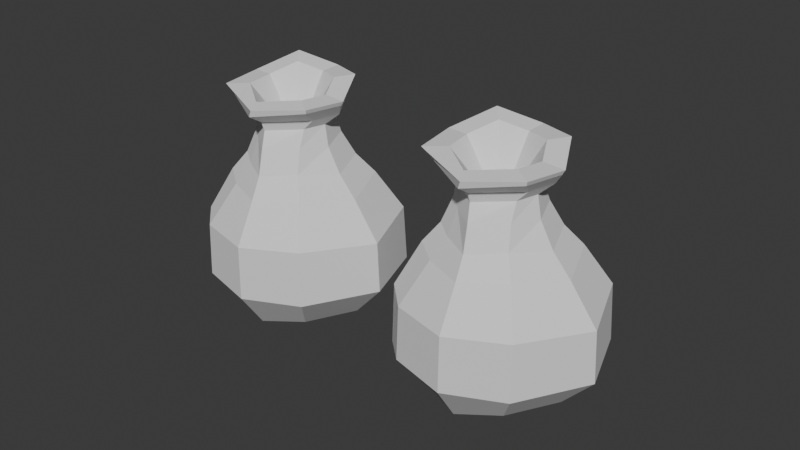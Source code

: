 # Source: modelos_cowboy_semana_4_-_luana.blend  (saved by Blender 4.5.90; exported with 4.5.12 LTS)
import bpy
from mathutils import Matrix  # noqa: F401  (used for matrix-valued properties, if any)

bpy.ops.wm.read_factory_settings(use_empty=True)
scene = bpy.context.scene
scene.name = 'Scene'

# ---- collections
col_collection = bpy.data.collections.new('Collection'); scene.collection.children.link(col_collection)

# ---- world
world_world = bpy.data.worlds.new('World'); scene.world = world_world
world_world.use_nodes = True; world_world.node_tree.nodes.clear()
_N = world_world.node_tree.nodes; _L = world_world.node_tree.links
n0 = _N.new('ShaderNodeOutputWorld'); n0.name = 'World Output'; n0.location = (200, 100)
n1 = _N.new('ShaderNodeBackground'); n1.name = 'Background'; n1.location = (-200, 100)
n1.inputs[0].default_value = (0.05088, 0.05088, 0.05088, 1.0)
_L.new(n1.outputs[0], n0.inputs[0])
n0.is_active_output = True
world_world.color = (0.05088, 0.05088, 0.05088)
world_world.sun_shadow_jitter_overblur = 0.0

# ---- meshes
me_saco_de_dinheiro = bpy.data.meshes.new('saco de dinheiro')
me_saco_de_dinheiro.from_pydata([(-0.01711, 0.0489, -0.03283), (0.2556, 1.888, 0.2424), (-0.2678, 1.92, 0.1995), (-0.05661, 1.921, 0.3242), (-0.2318, 1.958, -0.2144), (-0.03234, 1.978, -0.3106), (0.1815, 1.918, -0.2614), (-0.3134, 2.007, -0.01461), (0.3004, 1.918, -0.09448), (0.4746, 1.907, -0.137), (-0.4724, 2.044, -0.01375), (0.2911, 1.906, -0.3945), (-0.03874, 1.999, -0.4705), (-0.3465, 1.968, -0.3221), (0.2753, 1.681, -0.1008), (-0.2887, 1.706, -0.02633), (0.1704, 1.68, -0.248), (-0.06889, 1.71, -0.3), (-0.2197, 1.693, -0.2117), (-0.03963, 1.683, 0.2686), (-0.2333, 1.644, 0.1578), (-0.245, 1.537, 0.1888), (-0.02491, 1.562, 0.2964), (-0.2434, 1.525, -0.2492), (-0.02603, 1.547, -0.354), (0.2118, 1.515, -0.2713), (-0.3323, 1.578, -0.03145), (0.3258, 1.544, -0.06669), (-0.07618, 1.911, 0.5091), (0.09418, 1.54, 0.2662), (0.1291, 1.353, 0.3346), (0.3928, 1.365, -0.05189), (-0.4192, 1.401, -0.04814), (0.2803, 1.32, -0.3565), (-0.02547, 1.361, -0.4629), (-0.3049, 1.333, -0.3281), (-0.5681, 0.8834, 0.4667), (-0.4087, 1.187, 0.3154), (-0.004179, 0.9082, 0.6888), (-0.03228, 1.23, 0.4993), (-0.6091, 0.8749, -0.6337), (-0.4059, 1.167, -0.4336), (-0.03797, 0.8955, -0.8329), (-0.0342, 1.204, -0.6128), (0.539, 0.8696, -0.638), (0.3724, 1.15, -0.4714), (-0.7842, 0.9021, -0.06958), (-0.5579, 1.257, -0.06126), (0.7506, 0.8987, -0.07112), (0.522, 1.209, -0.06624), (-0.5866, 0.4596, 0.4841), (-0.005633, 0.435, 0.7029), (-0.6368, 0.4617, -0.6601), (-0.03891, 0.4414, -0.8592), (0.5551, 0.4646, -0.6541), (0.7533, 0.4456, -0.07337), (-0.8041, 0.4445, -0.06982), (-0.4486, 0.1542, 0.3486), (-0.04856, 0.1292, 0.4249), (-0.4587, 0.1618, -0.4804), (-0.03891, 0.08317, -0.5795), (0.3707, 0.1827, -0.4697), (-0.5497, 0.09351, -0.0613), (0.4628, 0.1318, -0.06652), (-0.02402, 1.381, 0.3734), (-0.3071, 1.348, 0.2351), (0.1714, 1.193, 0.4478), (0.2626, 0.8832, 0.6587), (0.2644, 0.4581, 0.6716), (0.1372, 0.1178, 0.4227), (-0.402, 1.911, 0.3166), (0.3747, 1.863, 0.2707), (0.2564, 1.728, 0.2142), (-0.3369, 1.765, 0.1656), (-0.09754, 1.765, 0.307), (-0.2195, 1.806, -0.2269), (-0.04346, 1.793, -0.2821), (0.1723, 1.761, -0.3568), (0.2358, 1.654, 0.1964), (0.3148, 1.533, 0.2129), (-0.292, 1.787, 0.07607), (0.4181, 0.1124, 0.275), (0.379, 1.346, 0.2383), (0.6269, 0.4395, 0.396), (0.6247, 0.8785, 0.3907), (0.4648, 1.188, 0.2877), (0.3071, 1.762, -0.1676), (0.05705, 1.593, 0.05648), (-0.09002, 1.602, 0.04442), (-0.03069, 1.602, 0.07948), (-0.07992, 1.613, -0.07189), (-0.02387, 1.618, -0.09892), (0.0362, 1.601, -0.08507), (-0.1029, 1.626, -0.01574), (0.06962, 1.602, -0.03818), (-0.323, 1.928, -0.3108), (0.3724, 1.814, 0.2839), (0.2784, 1.869, -0.3791), (-0.4418, 1.999, -0.02001), (-0.03272, 1.957, -0.4508), (-0.3753, 1.873, 0.2915), (-0.06803, 1.874, 0.4731), (0.4515, 1.87, -0.1362), (-0.02664, 1.612, -0.02637)], [], [(98, 100, 70, 10), (28, 71, 1, 3), (12, 13, 4, 5), (102, 97, 11, 9), (71, 9, 8, 1), (13, 10, 7, 4), (10, 70, 2, 7), (9, 11, 6, 8), (95, 98, 10, 13), (11, 12, 5, 6), (64, 30, 29), (34, 24, 25), (32, 65, 21, 26), (85, 49, 31, 82), (65, 64, 22, 21), (47, 37, 65, 32), (35, 32, 26, 23), (41, 47, 32, 35), (43, 41, 35, 34), (37, 39, 64, 65), (45, 43, 34, 33), (49, 45, 33, 31), (39, 66, 30, 64), (97, 99, 12, 11), (101, 96, 71, 28), (96, 102, 9, 71), (24, 23, 18, 17), (25, 24, 17, 16), (34, 35, 23, 24), (20, 19, 74, 73), (59, 60, 0), (0, 60, 61), (57, 62, 0), (27, 25, 16), (66, 39, 38, 67), (67, 38, 51, 68), (68, 51, 58, 69), (100, 101, 28, 70), (26, 21, 20, 15), (23, 26, 15, 18), (21, 22, 19, 20), (31, 33, 25), (36, 37, 47, 46), (36, 38, 39, 37), (40, 41, 43, 42), (40, 46, 47, 41), (42, 43, 45, 44), (44, 45, 49, 48), (50, 36, 46, 56), (50, 51, 38, 36), (40, 52, 56, 46), (40, 42, 53, 52), (53, 42, 44, 54), (54, 44, 48, 55), (57, 50, 56, 62), (57, 58, 51, 50), (59, 52, 53, 60), (59, 62, 56, 52), (60, 53, 54, 61), (61, 54, 55, 63), (16, 17, 76, 77), (79, 82, 31), (18, 15, 80, 75), (17, 18, 75, 76), (15, 20, 73, 80), (78, 14, 86, 72), (14, 16, 77, 86), (0, 63, 81), (58, 0, 69), (83, 68, 69, 81), (84, 67, 68, 83), (85, 66, 67, 84), (49, 85, 84, 48), (48, 84, 83, 55), (55, 83, 81, 63), (29, 30, 82), (14, 78, 79), (66, 85, 82, 30), (29, 79, 78), (99, 95, 13, 12), (19, 78, 72, 74), (29, 78, 19), (22, 29, 19), (79, 29, 82), (22, 64, 29), (27, 14, 79), (27, 79, 31), (27, 31, 25), (14, 27, 16), (33, 34, 25), (69, 0, 81), (63, 0, 61), (62, 59, 0), (58, 57, 0), (70, 28, 3, 2), (7, 2, 88, 93), (2, 3, 89, 88), (1, 8, 94, 87), (8, 6, 92, 94), (5, 4, 90, 91), (3, 1, 87, 89), (4, 7, 93, 90), (6, 5, 91, 92), (76, 75, 95, 99), (73, 74, 101, 100), (72, 86, 102, 96), (74, 72, 96, 101), (77, 76, 99, 97), (75, 80, 98, 95), (86, 77, 97, 102), (80, 73, 100, 98), (103, 94, 92, 91), (93, 103, 91, 90), (89, 87, 94, 103), (88, 89, 103, 93)])
_uv = me_saco_de_dinheiro.uv_layers.new(name='map1')
_uv.uv.foreach_set('vector', [0.2191, 0.5021, 0.2296, 0.5848, 0.2296, 0.5848, 0.2191, 0.5021, 0.2192, 0.6665, 0.1941, 0.442, 0.1941, 0.442, 0.2192, 0.6665, 0.2134, 0.3391, 0.2236, 0.4206, 0.2236, 0.4206, 0.2134, 0.3391, 0.1781, 0.1746, 0.2093, 0.2524, 0.2093, 0.2524, 0.1781, 0.1746, 0.1941, 0.442, 0.1781, 0.1746, 0.1781, 0.1746, 0.1941, 0.442, 0.2236, 0.4206, 0.2191, 0.5021, 0.2191, 0.5021, 0.2236, 0.4206, 0.2191, 0.5021, 0.2296, 0.5848, 0.2296, 0.5848, 0.2191, 0.5021, 0.1781, 0.1746, 0.2093, 0.2524, 0.2093, 0.2524, 0.1781, 0.1746, 0.2236, 0.4206, 0.2191, 0.5021, 0.2191, 0.5021, 0.2236, 0.4206, 0.2093, 0.2524, 0.2134, 0.3391, 0.2134, 0.3391, 0.2093, 0.2524, 0.2192, 0.6665, 0.2101, 0.7095, 0.2101, 0.7095, 0.2134, 0.3391, 0.2134, 0.3391, 0.2093, 0.2524, 0.2191, 0.5021, 0.2296, 0.5848, 0.2296, 0.5848, 0.2191, 0.5021, 0.1941, 0.442, 0.1781, 0.1746, 0.1781, 0.1746, 0.1941, 0.442, 0.2296, 0.5848, 0.2192, 0.6665, 0.2192, 0.6665, 0.2296, 0.5848, 0.2191, 0.5021, 0.2296, 0.5848, 0.2296, 0.5848, 0.2191, 0.5021, 0.2236, 0.4206, 0.2191, 0.5021, 0.2191, 0.5021, 0.2236, 0.4206, 0.2236, 0.4206, 0.2191, 0.5021, 0.2191, 0.5021, 0.2236, 0.4206, 0.2134, 0.3391, 0.2236, 0.4206, 0.2236, 0.4206, 0.2134, 0.3391, 0.2296, 0.5848, 0.2192, 0.6665, 0.2192, 0.6665, 0.2296, 0.5848, 0.2093, 0.2524, 0.2134, 0.3391, 0.2134, 0.3391, 0.2093, 0.2524, 0.1781, 0.1746, 0.2093, 0.2524, 0.2093, 0.2524, 0.1781, 0.1746, 0.2192, 0.6665, 0.2101, 0.7095, 0.2101, 0.7095, 0.2192, 0.6665, 0.2093, 0.2524, 0.2134, 0.3391, 0.2134, 0.3391, 0.2093, 0.2524, 0.2192, 0.6665, 0.1941, 0.442, 0.1941, 0.442, 0.2192, 0.6665, 0.1941, 0.442, 0.1781, 0.1746, 0.1781, 0.1746, 0.1941, 0.442, 0.2134, 0.3391, 0.2236, 0.4206, 0.2236, 0.4206, 0.2134, 0.3391, 0.2093, 0.2524, 0.2134, 0.3391, 0.2134, 0.3391, 0.2093, 0.2524, 0.2134, 0.3391, 0.2236, 0.4206, 0.2236, 0.4206, 0.2134, 0.3391, 0.2296, 0.5848, 0.2192, 0.6665, 0.2192, 0.6665, 0.2296, 0.5848, 0.5723, 0.9999, 0.4858, 1.0, 0.5102, 0.8916, 0.5102, 0.8916, 0.4858, 1.0, 0.4107, 0.9571, 0.6151, 0.8383, 0.6152, 0.9248, 0.5102, 0.8916, 0.1781, 0.1746, 0.2093, 0.2524, 0.2093, 0.2524, 0.2101, 0.7095, 0.2192, 0.6665, 0.2958, 0.6968, 0.289, 0.7487, 0.289, 0.7487, 0.2958, 0.6968, 0.3909, 0.7119, 0.3836, 0.7639, 0.3836, 0.7639, 0.3909, 0.7119, 0.4852, 0.7092, 0.4869, 0.7491, 0.2296, 0.5848, 0.2192, 0.6665, 0.2192, 0.6665, 0.2296, 0.5848, 0.2191, 0.5021, 0.2296, 0.5848, 0.2296, 0.5848, 0.2191, 0.5021, 0.2236, 0.4206, 0.2191, 0.5021, 0.2191, 0.5021, 0.2236, 0.4206, 0.2296, 0.5848, 0.2192, 0.6665, 0.2192, 0.6665, 0.2296, 0.5848, 0.1781, 0.1746, 0.2093, 0.2524, 0.2093, 0.2524, 0.3117, 0.5983, 0.2296, 0.5848, 0.2191, 0.5021, 0.3056, 0.5037, 0.3117, 0.5983, 0.2958, 0.6968, 0.2192, 0.6665, 0.2296, 0.5848, 0.3074, 0.4126, 0.2236, 0.4206, 0.2134, 0.3391, 0.29, 0.3229, 0.3074, 0.4126, 0.3056, 0.5037, 0.2191, 0.5021, 0.2236, 0.4206, 0.29, 0.3229, 0.2134, 0.3391, 0.2093, 0.2524, 0.2793, 0.2279, 0.2793, 0.2279, 0.2093, 0.2524, 0.1781, 0.1746, 0.2468, 0.1331, 0.3959, 0.6047, 0.3117, 0.5983, 0.3056, 0.5037, 0.4026, 0.5029, 0.3959, 0.6047, 0.3909, 0.7119, 0.2958, 0.6968, 0.3117, 0.5983, 0.3074, 0.4126, 0.3927, 0.4045, 0.4026, 0.5029, 0.3056, 0.5037, 0.3074, 0.4126, 0.29, 0.3229, 0.3841, 0.3059, 0.3927, 0.4045, 0.3841, 0.3059, 0.29, 0.3229, 0.2793, 0.2279, 0.3596, 0.2072, 0.3596, 0.2072, 0.2793, 0.2279, 0.2468, 0.1331, 0.3368, 0.1028, 0.4835, 0.6059, 0.3959, 0.6047, 0.4026, 0.5029, 0.4941, 0.5003, 0.4835, 0.6059, 0.4852, 0.7092, 0.3909, 0.7119, 0.3959, 0.6047, 0.4811, 0.3961, 0.3927, 0.4045, 0.3841, 0.3059, 0.4747, 0.2914, 0.4811, 0.3961, 0.4941, 0.5003, 0.4026, 0.5029, 0.3927, 0.4045, 0.4747, 0.2914, 0.3841, 0.3059, 0.3596, 0.2072, 0.4457, 0.1899, 0.4457, 0.1899, 0.3596, 0.2072, 0.3368, 0.1028, 0.429, 0.08733, 0.2093, 0.2524, 0.2134, 0.3391, 0.2134, 0.3391, 0.2093, 0.2524, 0.1941, 0.442, 0.1941, 0.442, 0.1781, 0.1746, 0.2236, 0.4206, 0.2191, 0.5021, 0.2191, 0.5021, 0.2236, 0.4206, 0.2134, 0.3391, 0.2236, 0.4206, 0.2236, 0.4206, 0.2134, 0.3391, 0.2191, 0.5021, 0.2296, 0.5848, 0.2296, 0.5848, 0.2191, 0.5021, 0.1941, 0.442, 0.1781, 0.1746, 0.1781, 0.1746, 0.1941, 0.442, 0.1781, 0.1746, 0.2093, 0.2524, 0.2093, 0.2524, 0.1781, 0.1746, 0.5102, 0.8916, 0.4106, 0.8706, 0.2053, 0.4353, 0.4852, 0.7092, 0.5102, 0.8916, 0.4869, 0.7491, 0.3602, 0.4333, 0.3836, 0.7639, 0.4869, 0.7491, 0.4487, 0.8098, 0.2679, 0.4409, 0.289, 0.7487, 0.3836, 0.7639, 0.3602, 0.4333, 0.1941, 0.442, 0.2101, 0.7095, 0.289, 0.7487, 0.2679, 0.4409, 0.1781, 0.1746, 0.1941, 0.442, 0.2679, 0.4409, 0.2468, 0.1331, 0.2468, 0.1331, 0.2679, 0.4409, 0.3602, 0.4333, 0.3368, 0.1028, 0.3368, 0.1028, 0.3602, 0.4333, 0.4487, 0.8098, 0.4106, 0.8706, 0.2101, 0.7095, 0.2101, 0.7095, 0.1941, 0.442, 0.1781, 0.1746, 0.1941, 0.442, 0.1941, 0.442, 0.2101, 0.7095, 0.1941, 0.442, 0.1941, 0.442, 0.2101, 0.7095, 0.2101, 0.7095, 0.1941, 0.442, 0.1941, 0.442, 0.2134, 0.3391, 0.2236, 0.4206, 0.2236, 0.4206, 0.2134, 0.3391, 0.2192, 0.6665, 0.1941, 0.442, 0.1941, 0.442, 0.2192, 0.6665, 0.2101, 0.7095, 0.1941, 0.442, 0.2192, 0.6665, 0.2192, 0.6665, 0.2101, 0.7095, 0.2192, 0.6665, 0.1941, 0.442, 0.2101, 0.7095, 0.1941, 0.442, 0.2192, 0.6665, 0.2192, 0.6665, 0.2101, 0.7095, 0.1781, 0.1746, 0.1781, 0.1746, 0.1941, 0.442, 0.1781, 0.1746, 0.1941, 0.442, 0.1781, 0.1746, 0.1781, 0.1746, 0.1781, 0.1746, 0.2093, 0.2524, 0.1781, 0.1746, 0.1781, 0.1746, 0.2093, 0.2524, 0.2093, 0.2524, 0.2134, 0.3391, 0.2093, 0.2524, 0.0, 0.0, 0.5102, 0.8916, 0.2053, 0.4353, 0.4106, 0.8706, 0.5102, 0.8916, 0.4107, 0.9571, 0.6152, 0.9248, 0.5723, 0.9999, 0.5102, 0.8916, 0.54, 0.7953, 0.6151, 0.8383, 0.5102, 0.8916, 0.2296, 0.5848, 0.2192, 0.6665, 0.2192, 0.6665, 0.2296, 0.5848, 0.2191, 0.5021, 0.2296, 0.5848, 0.2296, 0.5848, 0.2191, 0.5021, 0.2296, 0.5848, 0.2192, 0.6665, 0.2192, 0.6665, 0.2296, 0.5848, 0.1941, 0.442, 0.1781, 0.1746, 0.1781, 0.1746, 0.1941, 0.442, 0.1781, 0.1746, 0.2093, 0.2524, 0.2093, 0.2524, 0.1781, 0.1746, 0.2134, 0.3391, 0.2236, 0.4206, 0.2236, 0.4206, 0.2134, 0.3391, 0.2192, 0.6665, 0.1941, 0.442, 0.1941, 0.442, 0.2192, 0.6665, 0.2236, 0.4206, 0.2191, 0.5021, 0.2191, 0.5021, 0.2236, 0.4206, 0.2093, 0.2524, 0.2134, 0.3391, 0.2134, 0.3391, 0.2093, 0.2524, 0.2134, 0.3391, 0.2236, 0.4206, 0.2236, 0.4206, 0.2134, 0.3391, 0.2296, 0.5848, 0.2192, 0.6665, 0.2192, 0.6665, 0.2296, 0.5848, 0.1941, 0.442, 0.1781, 0.1746, 0.1781, 0.1746, 0.1941, 0.442, 0.2192, 0.6665, 0.1941, 0.442, 0.1941, 0.442, 0.2192, 0.6665, 0.2093, 0.2524, 0.2134, 0.3391, 0.2134, 0.3391, 0.2093, 0.2524, 0.2236, 0.4206, 0.2191, 0.5021, 0.2191, 0.5021, 0.2236, 0.4206, 0.1781, 0.1746, 0.2093, 0.2524, 0.2093, 0.2524, 0.1781, 0.1746, 0.2191, 0.5021, 0.2296, 0.5848, 0.2296, 0.5848, 0.2191, 0.5021, 0.2158, 0.4722, 0.1781, 0.1746, 0.2093, 0.2524, 0.2134, 0.3391, 0.2191, 0.5021, 0.2158, 0.4722, 0.2134, 0.3391, 0.2236, 0.4206, 0.2192, 0.6665, 0.1941, 0.442, 0.1781, 0.1746, 0.2158, 0.4722, 0.2296, 0.5848, 0.2192, 0.6665, 0.2158, 0.4722, 0.2191, 0.5021])
me_saco_de_dinheiro.materials.append(None)
me_saco_de_dinheiro.update()
me_saco_de_dinheiro.normals_split_custom_set([tuple(v) for v in zip(*[iter([-0.8271, -0.56, -0.04901, -0.8271, -0.56, -0.04901, -0.8271, -0.56, -0.04901, -0.8271, -0.56, -0.04901, 0.1427, 0.9853, 0.09413, 0.1427, 0.9853, 0.09413, 0.1427, 0.9853, 0.09413, 0.1427, 0.9853, 0.09413, -0.03468, 0.9903, 0.1343, -0.03468, 0.9903, 0.1343, -0.03468, 0.9903, 0.1343, -0.03468, 0.9903, 0.1343, 0.7229, -0.4626, -0.5132, 0.7229, -0.4626, -0.5132, 0.7229, -0.4626, -0.5132, 0.7229, -0.4626, -0.5132, 0.1268, 0.9843, 0.1227, 0.1268, 0.9843, 0.1227, 0.1268, 0.9843, 0.1227, 0.1268, 0.9843, 0.1227, 0.2236, 0.9641, -0.1435, 0.2236, 0.9641, -0.1435, 0.2236, 0.9641, -0.1435, 0.2236, 0.9641, -0.1435, 0.216, 0.9208, 0.3247, 0.216, 0.9208, 0.3247, 0.216, 0.9208, 0.3247, 0.216, 0.9208, 0.3247, 0.05244, 0.9977, -0.04177, 0.05244, 0.9977, -0.04177, 0.05244, 0.9977, -0.04177, 0.05244, 0.9977, -0.04177, -0.8205, -0.5336, -0.2051, -0.8205, -0.5336, -0.2051, -0.8205, -0.5336, -0.2051, -0.8205, -0.5336, -0.2051, 0.2443, 0.9623, 0.1193, 0.2443, 0.9623, 0.1193, 0.2443, 0.9623, 0.1193, 0.2443, 0.9623, 0.1193, 0.2918, 0.3747, 0.88, 0.2918, 0.3747, 0.88, 0.2918, 0.3747, 0.88, 0.3449, 0.4751, -0.8095, 0.3449, 0.4751, -0.8095, 0.3449, 0.4751, -0.8095, -0.8365, 0.3731, 0.4012, -0.8365, 0.3731, 0.4012, -0.8365, 0.3731, 0.4012, -0.8365, 0.3731, 0.4012, 0.8121, 0.5701, 0.1241, 0.8121, 0.5701, 0.1241, 0.8121, 0.5701, 0.1241, 0.8121, 0.5701, 0.1241, -0.4437, 0.3481, 0.8258, -0.4437, 0.3481, 0.8258, -0.4437, 0.3481, 0.8258, -0.4437, 0.3481, 0.8258, -0.6817, 0.6213, 0.3864, -0.6817, 0.6213, 0.3864, -0.6817, 0.6213, 0.3864, -0.6817, 0.6213, 0.3864, -0.794, 0.4306, -0.4291, -0.794, 0.4306, -0.4291, -0.794, 0.4306, -0.4291, -0.794, 0.4306, -0.4291, -0.6351, 0.6498, -0.4176, -0.6351, 0.6498, -0.4176, -0.6351, 0.6498, -0.4176, -0.6351, 0.6498, -0.4176, -0.3824, 0.6488, -0.6579, -0.3824, 0.6488, -0.6579, -0.3824, 0.6488, -0.6579, -0.3824, 0.6488, -0.6579, -0.4064, 0.599, 0.6899, -0.4064, 0.599, 0.6899, -0.4064, 0.599, 0.6899, -0.4064, 0.599, 0.6899, 0.3267, 0.6428, -0.6929, 0.3267, 0.6428, -0.6929, 0.3267, 0.6428, -0.6929, 0.3267, 0.6428, -0.6929, 0.7049, 0.6166, -0.3506, 0.7049, 0.6166, -0.3506, 0.7049, 0.6166, -0.3506, 0.7049, 0.6166, -0.3506, 0.2984, 0.6025, 0.7402, 0.2984, 0.6025, 0.7402, 0.2984, 0.6025, 0.7402, 0.2984, 0.6025, 0.7402, 0.09336, -0.4099, -0.9073, 0.09336, -0.4099, -0.9073, 0.09336, -0.4099, -0.9073, 0.09336, -0.4099, -0.9073, 0.4025, -0.2083, 0.8914, 0.4025, -0.2083, 0.8914, 0.4025, -0.2083, 0.8914, 0.4025, -0.2083, 0.8914, 0.9514, -0.2535, 0.1749, 0.9514, -0.2535, 0.1749, 0.9514, -0.2535, 0.1749, 0.9514, -0.2535, 0.1749, -0.4714, 0.2092, -0.8567, -0.4714, 0.2092, -0.8567, -0.4714, 0.2092, -0.8567, -0.4714, 0.2092, -0.8567, 0.2947, 0.2903, -0.9104, 0.2947, 0.2903, -0.9104, 0.2947, 0.2903, -0.9104, 0.2947, 0.2903, -0.9104, -0.4232, 0.4569, -0.7824, -0.4232, 0.4569, -0.7824, -0.4232, 0.4569, -0.7824, -0.4232, 0.4569, -0.7824, -0.4033, -0.495, 0.7696, -0.4033, -0.495, 0.7696, -0.4033, -0.495, 0.7696, -0.4033, -0.495, 0.7696, -0.1959, -0.9792, -0.05357, -0.1959, -0.9792, -0.05357, -0.1959, -0.9792, -0.05357, 0.2535, -0.9648, -0.07058, 0.2535, -0.9648, -0.07058, 0.2535, -0.9648, -0.07058, -0.09119, -0.9816, 0.1677, -0.09119, -0.9816, 0.1677, -0.09119, -0.9816, 0.1677, 0.8223, 0.2768, -0.4971, 0.8223, 0.2768, -0.4971, 0.8223, 0.2768, -0.4971, 0.2133, 0.5515, 0.8065, 0.2133, 0.5515, 0.8065, 0.2133, 0.5515, 0.8065, 0.2133, 0.5515, 0.8065, 0.1137, 0.02989, 0.9931, 0.1137, 0.02989, 0.9931, 0.1137, 0.02989, 0.9931, 0.1137, 0.02989, 0.9931, 0.07261, -0.6417, 0.7635, 0.07261, -0.6417, 0.7635, 0.07261, -0.6417, 0.7635, 0.07261, -0.6417, 0.7635, -0.3695, -0.6864, 0.6263, -0.3695, -0.6864, 0.6263, -0.3695, -0.6864, 0.6263, -0.3695, -0.6864, 0.6263, -0.8904, 0.2528, 0.3786, -0.8904, 0.2528, 0.3786, -0.8904, 0.2528, 0.3786, -0.8904, 0.2528, 0.3786, -0.8849, 0.2575, -0.3882, -0.8849, 0.2575, -0.3882, -0.8849, 0.2575, -0.3882, -0.8849, 0.2575, -0.3882, -0.4819, 0.214, 0.8497, -0.4819, 0.214, 0.8497, -0.4819, 0.214, 0.8497, -0.4819, 0.214, 0.8497, 0.8159, 0.447, -0.3668, 0.8159, 0.447, -0.3668, 0.8159, 0.447, -0.3668, -0.7691, 0.5285, 0.3594, -0.7691, 0.5285, 0.3594, -0.7691, 0.5285, 0.3594, -0.7691, 0.5285, 0.3594, -0.3731, 0.5031, 0.7795, -0.3731, 0.5031, 0.7795, -0.3731, 0.5031, 0.7795, -0.3731, 0.5031, 0.7795, -0.326, 0.6151, -0.7179, -0.326, 0.6151, -0.7179, -0.326, 0.6151, -0.7179, -0.326, 0.6151, -0.7179, -0.7335, 0.5936, -0.331, -0.7335, 0.5936, -0.331, -0.7335, 0.5936, -0.331, -0.7335, 0.5936, -0.331, 0.3055, 0.5804, -0.7548, 0.3055, 0.5804, -0.7548, 0.3055, 0.5804, -0.7548, 0.3055, 0.5804, -0.7548, 0.7383, 0.5894, -0.3281, 0.7383, 0.5894, -0.3281, 0.7383, 0.5894, -0.3281, 0.7383, 0.5894, -0.3281, -0.9281, 0.04765, 0.3692, -0.9281, 0.04765, 0.3692, -0.9281, 0.04765, 0.3692, -0.9281, 0.04765, 0.3692, -0.359, 0.04077, 0.9324, -0.359, 0.04077, 0.9324, -0.359, 0.04077, 0.9324, -0.359, 0.04077, 0.9324, -0.9568, 0.06098, -0.2843, -0.9568, 0.06098, -0.2843, -0.9568, 0.06098, -0.2843, -0.9568, 0.06098, -0.2843, -0.3218, 0.06796, -0.9444, -0.3218, 0.06796, -0.9444, -0.3218, 0.06796, -0.9444, -0.3218, 0.06796, -0.9444, 0.323, 0.05231, -0.945, 0.323, 0.05231, -0.945, 0.323, 0.05231, -0.945, 0.323, 0.05231, -0.945, 0.9413, 0.02779, -0.3365, 0.9413, 0.02779, -0.3365, 0.9413, 0.02779, -0.3365, 0.9413, 0.02779, -0.3365, -0.7909, -0.5315, 0.3032, -0.7909, -0.5315, 0.3032, -0.7909, -0.5315, 0.3032, -0.7909, -0.5315, 0.3032, -0.2632, -0.5683, 0.7796, -0.2632, -0.5683, 0.7796, -0.2632, -0.5683, 0.7796, -0.2632, -0.5683, 0.7796, -0.2782, -0.5991, -0.7508, -0.2782, -0.5991, -0.7508, -0.2782, -0.5991, -0.7508, -0.2782, -0.5991, -0.7508, -0.7726, -0.5848, -0.2472, -0.7726, -0.5848, -0.2472, -0.7726, -0.5848, -0.2472, -0.7726, -0.5848, -0.2472, 0.3036, -0.615, -0.7277, 0.3036, -0.615, -0.7277, 0.3036, -0.615, -0.7277, 0.3036, -0.615, -0.7277, 0.7138, -0.6515, -0.257, 0.7138, -0.6515, -0.257, 0.7138, -0.6515, -0.257, 0.7138, -0.6515, -0.257, -0.1068, -0.4674, -0.8776, -0.1068, -0.4674, -0.8776, -0.1068, -0.4674, -0.8776, -0.1068, -0.4674, -0.8776, 0.9406, 0.333, 0.06582, 0.9406, 0.333, 0.06582, 0.9406, 0.333, 0.06582, -0.9553, 0.1086, -0.275, -0.9553, 0.1086, -0.275, -0.9553, 0.1086, -0.275, -0.9553, 0.1086, -0.275, -0.4017, 0.06563, -0.9134, -0.4017, 0.06563, -0.9134, -0.4017, 0.06563, -0.9134, -0.4017, 0.06563, -0.9134, -0.9008, -0.4237, -0.09555, -0.9008, -0.4237, -0.09555, -0.9008, -0.4237, -0.09555, -0.9008, -0.4237, -0.09555, 0.9522, -0.2883, 0.1007, 0.9522, -0.2883, 0.1007, 0.9522, -0.2883, 0.1007, 0.9522, -0.2883, 0.1007, 0.6398, -0.6206, -0.4533, 0.6398, -0.6206, -0.4533, 0.6398, -0.6206, -0.4533, 0.6398, -0.6206, -0.4533, 0.1678, -0.9852, -0.03393, 0.1678, -0.9852, -0.03393, 0.1678, -0.9852, -0.03393, -0.05819, -0.984, 0.1686, -0.05819, -0.984, 0.1686, -0.05819, -0.984, 0.1686, 0.4268, -0.5932, 0.6826, 0.4268, -0.5932, 0.6826, 0.4268, -0.5932, 0.6826, 0.4268, -0.5932, 0.6826, 0.6003, 0.01956, 0.7995, 0.6003, 0.01956, 0.7995, 0.6003, 0.01956, 0.7995, 0.6003, 0.01956, 0.7995, 0.4643, 0.5429, 0.6998, 0.4643, 0.5429, 0.6998, 0.4643, 0.5429, 0.6998, 0.4643, 0.5429, 0.6998, 0.8133, 0.5427, 0.2097, 0.8133, 0.5427, 0.2097, 0.8133, 0.5427, 0.2097, 0.8133, 0.5427, 0.2097, 0.9651, 0.006168, 0.2616, 0.9651, 0.006168, 0.2616, 0.9651, 0.006168, 0.2616, 0.9651, 0.006168, 0.2616, 0.7683, -0.624, 0.1424, 0.7683, -0.624, 0.1424, 0.7683, -0.624, 0.1424, 0.7683, -0.624, 0.1424, 0.3413, 0.377, 0.8611, 0.3413, 0.377, 0.8611, 0.3413, 0.377, 0.8611, 0.8178, 0.5534, 0.1579, 0.8178, 0.5534, 0.1579, 0.8178, 0.5534, 0.1579, 0.3686, 0.5366, 0.7591, 0.3686, 0.5366, 0.7591, 0.3686, 0.5366, 0.7591, 0.3686, 0.5366, 0.7591, 0.2349, 0.2789, 0.9312, 0.2349, 0.2789, 0.9312, 0.2349, 0.2789, 0.9312, -0.3549, -0.4363, -0.8268, -0.3549, -0.4363, -0.8268, -0.3549, -0.4363, -0.8268, -0.3549, -0.4363, -0.8268, 0.2154, -0.2843, 0.9342, 0.2154, -0.2843, 0.9342, 0.2154, -0.2843, 0.9342, 0.2154, -0.2843, 0.9342, 0.2692, 0.2375, 0.9333, 0.2692, 0.2375, 0.9333, 0.2692, 0.2375, 0.9333, 0.2804, 0.2482, 0.9273, 0.2804, 0.2482, 0.9273, 0.2804, 0.2482, 0.9273, 0.2367, 0.2109, 0.9484, 0.2367, 0.2109, 0.9484, 0.2367, 0.2109, 0.9484, 0.2918, 0.3747, 0.88, 0.2918, 0.3747, 0.88, 0.2918, 0.3747, 0.88, 0.9327, 0.3571, 0.05092, 0.9327, 0.3571, 0.05092, 0.9327, 0.3571, 0.05092, 0.934, 0.3536, 0.05083, 0.934, 0.3536, 0.05083, 0.934, 0.3536, 0.05083, 0.8252, 0.2675, -0.4974, 0.8252, 0.2675, -0.4974, 0.8252, 0.2675, -0.4974, 0.8043, 0.1539, -0.5739, 0.8043, 0.1539, -0.5739, 0.8043, 0.1539, -0.5739, 0.3449, 0.4751, -0.8095, 0.3449, 0.4751, -0.8095, 0.3449, 0.4751, -0.8095, 0.05068, -0.9899, 0.1326, 0.05068, -0.9899, 0.1326, 0.05068, -0.9899, 0.1326, 0.1572, -0.9747, -0.1591, 0.1572, -0.9747, -0.1591, 0.1572, -0.9747, -0.1591, -0.07284, -0.9818, -0.1757, -0.07284, -0.9818, -0.1757, -0.07284, -0.9818, -0.1757, -0.09293, -0.9818, 0.1658, -0.09293, -0.9818, 0.1658, -0.09293, -0.9818, 0.1658, -0.02995, 0.9983, 0.04926, -0.02995, 0.9983, 0.04926, -0.02995, 0.9983, 0.04926, -0.02995, 0.9983, 0.04926, 0.8748, 0.4845, 0.008423, 0.8748, 0.4845, 0.008423, 0.8748, 0.4845, 0.008423, 0.8748, 0.4845, 0.008423, 0.4157, 0.5754, -0.7044, 0.4157, 0.5754, -0.7044, 0.4157, 0.5754, -0.7044, 0.4157, 0.5754, -0.7044, -0.8117, 0.5814, -0.05595, -0.8117, 0.5814, -0.05595, -0.8117, 0.5814, -0.05595, -0.8117, 0.5814, -0.05595, -0.6692, 0.5719, 0.4744, -0.6692, 0.5719, 0.4744, -0.6692, 0.5719, 0.4744, -0.6692, 0.5719, 0.4744, 0.3405, 0.483, 0.8067, 0.3405, 0.483, 0.8067, 0.3405, 0.483, 0.8067, 0.3405, 0.483, 0.8067, -0.1454, 0.5956, -0.79, -0.1454, 0.5956, -0.79, -0.1454, 0.5956, -0.79, -0.1454, 0.5956, -0.79, 0.851, 0.4706, 0.2329, 0.851, 0.4706, 0.2329, 0.851, 0.4706, 0.2329, 0.851, 0.4706, 0.2329, -0.05565, 0.5056, 0.861, -0.05565, 0.5056, 0.861, -0.05565, 0.5056, 0.861, -0.05565, 0.5056, 0.861, -0.2612, -0.6853, -0.6798, -0.2612, -0.6853, -0.6798, -0.2612, -0.6853, -0.6798, -0.2612, -0.6853, -0.6798, -0.3287, -0.7624, 0.5574, -0.3287, -0.7624, 0.5574, -0.3287, -0.7624, 0.5574, -0.3287, -0.7624, 0.5574, 0.5957, -0.8032, 0.006096, 0.5957, -0.8032, 0.006096, 0.5957, -0.8032, 0.006096, 0.5957, -0.8032, 0.006096, 0.1128, -0.7993, 0.5902, 0.1128, -0.7993, 0.5902, 0.1128, -0.7993, 0.5902, 0.1128, -0.7993, 0.5902, -0.1256, -0.5336, -0.8364, -0.1256, -0.5336, -0.8364, -0.1256, -0.5336, -0.8364, -0.1256, -0.5336, -0.8364, -0.7345, -0.6543, -0.1802, -0.7345, -0.6543, -0.1802, -0.7345, -0.6543, -0.1802, -0.7345, -0.6543, -0.1802, 0.5997, -0.6784, -0.4244, 0.5997, -0.6784, -0.4244, 0.5997, -0.6784, -0.4244, 0.5997, -0.6784, -0.4244, -0.8601, -0.4921, -0.1345, -0.8601, -0.4921, -0.1345, -0.8601, -0.4921, -0.1345, -0.8601, -0.4921, -0.1345, 0.1084, 0.9909, 0.08003, 0.1084, 0.9909, 0.08002, 0.1084, 0.9909, 0.08004, 0.1084, 0.9909, 0.08002, 0.1084, 0.9909, 0.08003, 0.1084, 0.9909, 0.08004, 0.1084, 0.9909, 0.08006, 0.1084, 0.9909, 0.08002, 0.1084, 0.9909, 0.08008, 0.1084, 0.9909, 0.08005, 0.1084, 0.9909, 0.08007, 0.1084, 0.9909, 0.08005, 0.1084, 0.9909, 0.0801, 0.1084, 0.9909, 0.08007, 0.1084, 0.9909, 0.08009, 0.1084, 0.9909, 0.0801])] * 3)])
me_saco_de_dinheiro_001 = bpy.data.meshes.new('saco de dinheiro.001')
me_saco_de_dinheiro_001.from_pydata([(-0.01711, 0.0489, -0.03283), (0.2556, 1.888, 0.2424), (-0.2678, 1.92, 0.1995), (-0.05661, 1.921, 0.3242), (-0.2318, 1.958, -0.2144), (-0.03234, 1.978, -0.3106), (0.1815, 1.918, -0.2614), (-0.3134, 2.007, -0.01461), (0.3004, 1.918, -0.09448), (0.4746, 1.907, -0.137), (-0.4724, 2.044, -0.01375), (0.2911, 1.906, -0.3945), (-0.03874, 1.999, -0.4705), (-0.3465, 1.968, -0.3221), (0.2753, 1.681, -0.1008), (-0.2887, 1.706, -0.02633), (0.1704, 1.68, -0.248), (-0.06889, 1.71, -0.3), (-0.2197, 1.693, -0.2117), (-0.03963, 1.683, 0.2686), (-0.2333, 1.644, 0.1578), (-0.245, 1.537, 0.1888), (-0.02491, 1.562, 0.2964), (-0.2434, 1.525, -0.2492), (-0.02603, 1.547, -0.354), (0.2118, 1.515, -0.2713), (-0.3323, 1.578, -0.03145), (0.3258, 1.544, -0.06669), (-0.07618, 1.911, 0.5091), (0.09418, 1.54, 0.2662), (0.1291, 1.353, 0.3346), (0.3928, 1.365, -0.05189), (-0.4192, 1.401, -0.04814), (0.2803, 1.32, -0.3565), (-0.02547, 1.361, -0.4629), (-0.3049, 1.333, -0.3281), (-0.5681, 0.8834, 0.4667), (-0.4087, 1.187, 0.3154), (-0.004179, 0.9082, 0.6888), (-0.03228, 1.23, 0.4993), (-0.6091, 0.8749, -0.6337), (-0.4059, 1.167, -0.4336), (-0.03797, 0.8955, -0.8329), (-0.0342, 1.204, -0.6128), (0.539, 0.8696, -0.638), (0.3724, 1.15, -0.4714), (-0.7842, 0.9021, -0.06958), (-0.5579, 1.257, -0.06126), (0.7506, 0.8987, -0.07112), (0.522, 1.209, -0.06624), (-0.5866, 0.4596, 0.4841), (-0.005633, 0.435, 0.7029), (-0.6368, 0.4617, -0.6601), (-0.03891, 0.4414, -0.8592), (0.5551, 0.4646, -0.6541), (0.7533, 0.4456, -0.07337), (-0.8041, 0.4445, -0.06982), (-0.4486, 0.1542, 0.3486), (-0.04856, 0.1292, 0.4249), (-0.4587, 0.1618, -0.4804), (-0.03891, 0.08317, -0.5795), (0.3707, 0.1827, -0.4697), (-0.5497, 0.09351, -0.0613), (0.4628, 0.1318, -0.06652), (-0.02402, 1.381, 0.3734), (-0.3071, 1.348, 0.2351), (0.1714, 1.193, 0.4478), (0.2626, 0.8832, 0.6587), (0.2644, 0.4581, 0.6716), (0.1372, 0.1178, 0.4227), (-0.402, 1.911, 0.3166), (0.3747, 1.863, 0.2707), (0.2564, 1.728, 0.2142), (-0.3369, 1.765, 0.1656), (-0.09754, 1.765, 0.307), (-0.2195, 1.806, -0.2269), (-0.04346, 1.793, -0.2821), (0.1723, 1.761, -0.3568), (0.2358, 1.654, 0.1964), (0.3148, 1.533, 0.2129), (-0.292, 1.787, 0.07607), (0.4181, 0.1124, 0.275), (0.379, 1.346, 0.2383), (0.6269, 0.4395, 0.396), (0.6247, 0.8785, 0.3907), (0.4648, 1.188, 0.2877), (0.3071, 1.762, -0.1676), (0.05705, 1.593, 0.05648), (-0.09002, 1.602, 0.04442), (-0.03069, 1.602, 0.07948), (-0.07992, 1.613, -0.07189), (-0.02387, 1.618, -0.09892), (0.0362, 1.601, -0.08507), (-0.1029, 1.626, -0.01574), (0.06962, 1.602, -0.03818), (-0.323, 1.928, -0.3108), (0.3724, 1.814, 0.2839), (0.2784, 1.869, -0.3791), (-0.4418, 1.999, -0.02001), (-0.03272, 1.957, -0.4508), (-0.3753, 1.873, 0.2915), (-0.06803, 1.874, 0.4731), (0.4515, 1.87, -0.1362), (-0.02664, 1.612, -0.02637)], [], [(98, 100, 70, 10), (28, 71, 1, 3), (12, 13, 4, 5), (102, 97, 11, 9), (71, 9, 8, 1), (13, 10, 7, 4), (10, 70, 2, 7), (9, 11, 6, 8), (95, 98, 10, 13), (11, 12, 5, 6), (64, 30, 29), (34, 24, 25), (32, 65, 21, 26), (85, 49, 31, 82), (65, 64, 22, 21), (47, 37, 65, 32), (35, 32, 26, 23), (41, 47, 32, 35), (43, 41, 35, 34), (37, 39, 64, 65), (45, 43, 34, 33), (49, 45, 33, 31), (39, 66, 30, 64), (97, 99, 12, 11), (101, 96, 71, 28), (96, 102, 9, 71), (24, 23, 18, 17), (25, 24, 17, 16), (34, 35, 23, 24), (20, 19, 74, 73), (59, 60, 0), (0, 60, 61), (57, 62, 0), (27, 25, 16), (66, 39, 38, 67), (67, 38, 51, 68), (68, 51, 58, 69), (100, 101, 28, 70), (26, 21, 20, 15), (23, 26, 15, 18), (21, 22, 19, 20), (31, 33, 25), (36, 37, 47, 46), (36, 38, 39, 37), (40, 41, 43, 42), (40, 46, 47, 41), (42, 43, 45, 44), (44, 45, 49, 48), (50, 36, 46, 56), (50, 51, 38, 36), (40, 52, 56, 46), (40, 42, 53, 52), (53, 42, 44, 54), (54, 44, 48, 55), (57, 50, 56, 62), (57, 58, 51, 50), (59, 52, 53, 60), (59, 62, 56, 52), (60, 53, 54, 61), (61, 54, 55, 63), (16, 17, 76, 77), (79, 82, 31), (18, 15, 80, 75), (17, 18, 75, 76), (15, 20, 73, 80), (78, 14, 86, 72), (14, 16, 77, 86), (0, 63, 81), (58, 0, 69), (83, 68, 69, 81), (84, 67, 68, 83), (85, 66, 67, 84), (49, 85, 84, 48), (48, 84, 83, 55), (55, 83, 81, 63), (29, 30, 82), (14, 78, 79), (66, 85, 82, 30), (29, 79, 78), (99, 95, 13, 12), (19, 78, 72, 74), (29, 78, 19), (22, 29, 19), (79, 29, 82), (22, 64, 29), (27, 14, 79), (27, 79, 31), (27, 31, 25), (14, 27, 16), (33, 34, 25), (69, 0, 81), (63, 0, 61), (62, 59, 0), (58, 57, 0), (70, 28, 3, 2), (7, 2, 88, 93), (2, 3, 89, 88), (1, 8, 94, 87), (8, 6, 92, 94), (5, 4, 90, 91), (3, 1, 87, 89), (4, 7, 93, 90), (6, 5, 91, 92), (76, 75, 95, 99), (73, 74, 101, 100), (72, 86, 102, 96), (74, 72, 96, 101), (77, 76, 99, 97), (75, 80, 98, 95), (86, 77, 97, 102), (80, 73, 100, 98), (103, 94, 92, 91), (93, 103, 91, 90), (89, 87, 94, 103), (88, 89, 103, 93)])
_uv = me_saco_de_dinheiro_001.uv_layers.new(name='map1')
_uv.uv.foreach_set('vector', [0.2191, 0.5021, 0.2296, 0.5848, 0.2296, 0.5848, 0.2191, 0.5021, 0.2192, 0.6665, 0.1941, 0.442, 0.1941, 0.442, 0.2192, 0.6665, 0.2134, 0.3391, 0.2236, 0.4206, 0.2236, 0.4206, 0.2134, 0.3391, 0.1781, 0.1746, 0.2093, 0.2524, 0.2093, 0.2524, 0.1781, 0.1746, 0.1941, 0.442, 0.1781, 0.1746, 0.1781, 0.1746, 0.1941, 0.442, 0.2236, 0.4206, 0.2191, 0.5021, 0.2191, 0.5021, 0.2236, 0.4206, 0.2191, 0.5021, 0.2296, 0.5848, 0.2296, 0.5848, 0.2191, 0.5021, 0.1781, 0.1746, 0.2093, 0.2524, 0.2093, 0.2524, 0.1781, 0.1746, 0.2236, 0.4206, 0.2191, 0.5021, 0.2191, 0.5021, 0.2236, 0.4206, 0.2093, 0.2524, 0.2134, 0.3391, 0.2134, 0.3391, 0.2093, 0.2524, 0.2192, 0.6665, 0.2101, 0.7095, 0.2101, 0.7095, 0.2134, 0.3391, 0.2134, 0.3391, 0.2093, 0.2524, 0.2191, 0.5021, 0.2296, 0.5848, 0.2296, 0.5848, 0.2191, 0.5021, 0.1941, 0.442, 0.1781, 0.1746, 0.1781, 0.1746, 0.1941, 0.442, 0.2296, 0.5848, 0.2192, 0.6665, 0.2192, 0.6665, 0.2296, 0.5848, 0.2191, 0.5021, 0.2296, 0.5848, 0.2296, 0.5848, 0.2191, 0.5021, 0.2236, 0.4206, 0.2191, 0.5021, 0.2191, 0.5021, 0.2236, 0.4206, 0.2236, 0.4206, 0.2191, 0.5021, 0.2191, 0.5021, 0.2236, 0.4206, 0.2134, 0.3391, 0.2236, 0.4206, 0.2236, 0.4206, 0.2134, 0.3391, 0.2296, 0.5848, 0.2192, 0.6665, 0.2192, 0.6665, 0.2296, 0.5848, 0.2093, 0.2524, 0.2134, 0.3391, 0.2134, 0.3391, 0.2093, 0.2524, 0.1781, 0.1746, 0.2093, 0.2524, 0.2093, 0.2524, 0.1781, 0.1746, 0.2192, 0.6665, 0.2101, 0.7095, 0.2101, 0.7095, 0.2192, 0.6665, 0.2093, 0.2524, 0.2134, 0.3391, 0.2134, 0.3391, 0.2093, 0.2524, 0.2192, 0.6665, 0.1941, 0.442, 0.1941, 0.442, 0.2192, 0.6665, 0.1941, 0.442, 0.1781, 0.1746, 0.1781, 0.1746, 0.1941, 0.442, 0.2134, 0.3391, 0.2236, 0.4206, 0.2236, 0.4206, 0.2134, 0.3391, 0.2093, 0.2524, 0.2134, 0.3391, 0.2134, 0.3391, 0.2093, 0.2524, 0.2134, 0.3391, 0.2236, 0.4206, 0.2236, 0.4206, 0.2134, 0.3391, 0.2296, 0.5848, 0.2192, 0.6665, 0.2192, 0.6665, 0.2296, 0.5848, 0.5723, 0.9999, 0.4858, 1.0, 0.5102, 0.8916, 0.5102, 0.8916, 0.4858, 1.0, 0.4107, 0.9571, 0.6151, 0.8383, 0.6152, 0.9248, 0.5102, 0.8916, 0.1781, 0.1746, 0.2093, 0.2524, 0.2093, 0.2524, 0.2101, 0.7095, 0.2192, 0.6665, 0.2958, 0.6968, 0.289, 0.7487, 0.289, 0.7487, 0.2958, 0.6968, 0.3909, 0.7119, 0.3836, 0.7639, 0.3836, 0.7639, 0.3909, 0.7119, 0.4852, 0.7092, 0.4869, 0.7491, 0.2296, 0.5848, 0.2192, 0.6665, 0.2192, 0.6665, 0.2296, 0.5848, 0.2191, 0.5021, 0.2296, 0.5848, 0.2296, 0.5848, 0.2191, 0.5021, 0.2236, 0.4206, 0.2191, 0.5021, 0.2191, 0.5021, 0.2236, 0.4206, 0.2296, 0.5848, 0.2192, 0.6665, 0.2192, 0.6665, 0.2296, 0.5848, 0.1781, 0.1746, 0.2093, 0.2524, 0.2093, 0.2524, 0.3117, 0.5983, 0.2296, 0.5848, 0.2191, 0.5021, 0.3056, 0.5037, 0.3117, 0.5983, 0.2958, 0.6968, 0.2192, 0.6665, 0.2296, 0.5848, 0.3074, 0.4126, 0.2236, 0.4206, 0.2134, 0.3391, 0.29, 0.3229, 0.3074, 0.4126, 0.3056, 0.5037, 0.2191, 0.5021, 0.2236, 0.4206, 0.29, 0.3229, 0.2134, 0.3391, 0.2093, 0.2524, 0.2793, 0.2279, 0.2793, 0.2279, 0.2093, 0.2524, 0.1781, 0.1746, 0.2468, 0.1331, 0.3959, 0.6047, 0.3117, 0.5983, 0.3056, 0.5037, 0.4026, 0.5029, 0.3959, 0.6047, 0.3909, 0.7119, 0.2958, 0.6968, 0.3117, 0.5983, 0.3074, 0.4126, 0.3927, 0.4045, 0.4026, 0.5029, 0.3056, 0.5037, 0.3074, 0.4126, 0.29, 0.3229, 0.3841, 0.3059, 0.3927, 0.4045, 0.3841, 0.3059, 0.29, 0.3229, 0.2793, 0.2279, 0.3596, 0.2072, 0.3596, 0.2072, 0.2793, 0.2279, 0.2468, 0.1331, 0.3368, 0.1028, 0.4835, 0.6059, 0.3959, 0.6047, 0.4026, 0.5029, 0.4941, 0.5003, 0.4835, 0.6059, 0.4852, 0.7092, 0.3909, 0.7119, 0.3959, 0.6047, 0.4811, 0.3961, 0.3927, 0.4045, 0.3841, 0.3059, 0.4747, 0.2914, 0.4811, 0.3961, 0.4941, 0.5003, 0.4026, 0.5029, 0.3927, 0.4045, 0.4747, 0.2914, 0.3841, 0.3059, 0.3596, 0.2072, 0.4457, 0.1899, 0.4457, 0.1899, 0.3596, 0.2072, 0.3368, 0.1028, 0.429, 0.08733, 0.2093, 0.2524, 0.2134, 0.3391, 0.2134, 0.3391, 0.2093, 0.2524, 0.1941, 0.442, 0.1941, 0.442, 0.1781, 0.1746, 0.2236, 0.4206, 0.2191, 0.5021, 0.2191, 0.5021, 0.2236, 0.4206, 0.2134, 0.3391, 0.2236, 0.4206, 0.2236, 0.4206, 0.2134, 0.3391, 0.2191, 0.5021, 0.2296, 0.5848, 0.2296, 0.5848, 0.2191, 0.5021, 0.1941, 0.442, 0.1781, 0.1746, 0.1781, 0.1746, 0.1941, 0.442, 0.1781, 0.1746, 0.2093, 0.2524, 0.2093, 0.2524, 0.1781, 0.1746, 0.5102, 0.8916, 0.4106, 0.8706, 0.2053, 0.4353, 0.4852, 0.7092, 0.5102, 0.8916, 0.4869, 0.7491, 0.3602, 0.4333, 0.3836, 0.7639, 0.4869, 0.7491, 0.4487, 0.8098, 0.2679, 0.4409, 0.289, 0.7487, 0.3836, 0.7639, 0.3602, 0.4333, 0.1941, 0.442, 0.2101, 0.7095, 0.289, 0.7487, 0.2679, 0.4409, 0.1781, 0.1746, 0.1941, 0.442, 0.2679, 0.4409, 0.2468, 0.1331, 0.2468, 0.1331, 0.2679, 0.4409, 0.3602, 0.4333, 0.3368, 0.1028, 0.3368, 0.1028, 0.3602, 0.4333, 0.4487, 0.8098, 0.4106, 0.8706, 0.2101, 0.7095, 0.2101, 0.7095, 0.1941, 0.442, 0.1781, 0.1746, 0.1941, 0.442, 0.1941, 0.442, 0.2101, 0.7095, 0.1941, 0.442, 0.1941, 0.442, 0.2101, 0.7095, 0.2101, 0.7095, 0.1941, 0.442, 0.1941, 0.442, 0.2134, 0.3391, 0.2236, 0.4206, 0.2236, 0.4206, 0.2134, 0.3391, 0.2192, 0.6665, 0.1941, 0.442, 0.1941, 0.442, 0.2192, 0.6665, 0.2101, 0.7095, 0.1941, 0.442, 0.2192, 0.6665, 0.2192, 0.6665, 0.2101, 0.7095, 0.2192, 0.6665, 0.1941, 0.442, 0.2101, 0.7095, 0.1941, 0.442, 0.2192, 0.6665, 0.2192, 0.6665, 0.2101, 0.7095, 0.1781, 0.1746, 0.1781, 0.1746, 0.1941, 0.442, 0.1781, 0.1746, 0.1941, 0.442, 0.1781, 0.1746, 0.1781, 0.1746, 0.1781, 0.1746, 0.2093, 0.2524, 0.1781, 0.1746, 0.1781, 0.1746, 0.2093, 0.2524, 0.2093, 0.2524, 0.2134, 0.3391, 0.2093, 0.2524, 0.0, 0.0, 0.5102, 0.8916, 0.2053, 0.4353, 0.4106, 0.8706, 0.5102, 0.8916, 0.4107, 0.9571, 0.6152, 0.9248, 0.5723, 0.9999, 0.5102, 0.8916, 0.54, 0.7953, 0.6151, 0.8383, 0.5102, 0.8916, 0.2296, 0.5848, 0.2192, 0.6665, 0.2192, 0.6665, 0.2296, 0.5848, 0.2191, 0.5021, 0.2296, 0.5848, 0.2296, 0.5848, 0.2191, 0.5021, 0.2296, 0.5848, 0.2192, 0.6665, 0.2192, 0.6665, 0.2296, 0.5848, 0.1941, 0.442, 0.1781, 0.1746, 0.1781, 0.1746, 0.1941, 0.442, 0.1781, 0.1746, 0.2093, 0.2524, 0.2093, 0.2524, 0.1781, 0.1746, 0.2134, 0.3391, 0.2236, 0.4206, 0.2236, 0.4206, 0.2134, 0.3391, 0.2192, 0.6665, 0.1941, 0.442, 0.1941, 0.442, 0.2192, 0.6665, 0.2236, 0.4206, 0.2191, 0.5021, 0.2191, 0.5021, 0.2236, 0.4206, 0.2093, 0.2524, 0.2134, 0.3391, 0.2134, 0.3391, 0.2093, 0.2524, 0.2134, 0.3391, 0.2236, 0.4206, 0.2236, 0.4206, 0.2134, 0.3391, 0.2296, 0.5848, 0.2192, 0.6665, 0.2192, 0.6665, 0.2296, 0.5848, 0.1941, 0.442, 0.1781, 0.1746, 0.1781, 0.1746, 0.1941, 0.442, 0.2192, 0.6665, 0.1941, 0.442, 0.1941, 0.442, 0.2192, 0.6665, 0.2093, 0.2524, 0.2134, 0.3391, 0.2134, 0.3391, 0.2093, 0.2524, 0.2236, 0.4206, 0.2191, 0.5021, 0.2191, 0.5021, 0.2236, 0.4206, 0.1781, 0.1746, 0.2093, 0.2524, 0.2093, 0.2524, 0.1781, 0.1746, 0.2191, 0.5021, 0.2296, 0.5848, 0.2296, 0.5848, 0.2191, 0.5021, 0.2158, 0.4722, 0.1781, 0.1746, 0.2093, 0.2524, 0.2134, 0.3391, 0.2191, 0.5021, 0.2158, 0.4722, 0.2134, 0.3391, 0.2236, 0.4206, 0.2192, 0.6665, 0.1941, 0.442, 0.1781, 0.1746, 0.2158, 0.4722, 0.2296, 0.5848, 0.2192, 0.6665, 0.2158, 0.4722, 0.2191, 0.5021])
me_saco_de_dinheiro_001.materials.append(None)
me_saco_de_dinheiro_001.update()
me_saco_de_dinheiro_001.normals_split_custom_set([tuple(v) for v in zip(*[iter([-0.8271, -0.56, -0.04901, -0.8271, -0.56, -0.04901, -0.8271, -0.56, -0.04901, -0.8271, -0.56, -0.04901, 0.1427, 0.9853, 0.09413, 0.1427, 0.9853, 0.09413, 0.1427, 0.9853, 0.09413, 0.1427, 0.9853, 0.09413, -0.03468, 0.9903, 0.1343, -0.03468, 0.9903, 0.1343, -0.03468, 0.9903, 0.1343, -0.03468, 0.9903, 0.1343, 0.7229, -0.4626, -0.5132, 0.7229, -0.4626, -0.5132, 0.7229, -0.4626, -0.5132, 0.7229, -0.4626, -0.5132, 0.1268, 0.9843, 0.1227, 0.1268, 0.9843, 0.1227, 0.1268, 0.9843, 0.1227, 0.1268, 0.9843, 0.1227, 0.2236, 0.9641, -0.1435, 0.2236, 0.9641, -0.1435, 0.2236, 0.9641, -0.1435, 0.2236, 0.9641, -0.1435, 0.216, 0.9208, 0.3247, 0.216, 0.9208, 0.3247, 0.216, 0.9208, 0.3247, 0.216, 0.9208, 0.3247, 0.05244, 0.9977, -0.04177, 0.05244, 0.9977, -0.04177, 0.05244, 0.9977, -0.04177, 0.05244, 0.9977, -0.04177, -0.8205, -0.5336, -0.2051, -0.8205, -0.5336, -0.2051, -0.8205, -0.5336, -0.2051, -0.8205, -0.5336, -0.2051, 0.2443, 0.9623, 0.1193, 0.2443, 0.9623, 0.1193, 0.2443, 0.9623, 0.1193, 0.2443, 0.9623, 0.1193, 0.2918, 0.3747, 0.88, 0.2918, 0.3747, 0.88, 0.2918, 0.3747, 0.88, 0.3449, 0.4751, -0.8095, 0.3449, 0.4751, -0.8095, 0.3449, 0.4751, -0.8095, -0.8365, 0.3731, 0.4012, -0.8365, 0.3731, 0.4012, -0.8365, 0.3731, 0.4012, -0.8365, 0.3731, 0.4012, 0.8121, 0.5701, 0.1241, 0.8121, 0.5701, 0.1241, 0.8121, 0.5701, 0.1241, 0.8121, 0.5701, 0.1241, -0.4437, 0.3481, 0.8258, -0.4437, 0.3481, 0.8258, -0.4437, 0.3481, 0.8258, -0.4437, 0.3481, 0.8258, -0.6817, 0.6213, 0.3864, -0.6817, 0.6213, 0.3864, -0.6817, 0.6213, 0.3864, -0.6817, 0.6213, 0.3864, -0.794, 0.4306, -0.4291, -0.794, 0.4306, -0.4291, -0.794, 0.4306, -0.4291, -0.794, 0.4306, -0.4291, -0.6351, 0.6498, -0.4176, -0.6351, 0.6498, -0.4176, -0.6351, 0.6498, -0.4176, -0.6351, 0.6498, -0.4176, -0.3824, 0.6488, -0.6579, -0.3824, 0.6488, -0.6579, -0.3824, 0.6488, -0.6579, -0.3824, 0.6488, -0.6579, -0.4064, 0.599, 0.6899, -0.4064, 0.599, 0.6899, -0.4064, 0.599, 0.6899, -0.4064, 0.599, 0.6899, 0.3267, 0.6428, -0.6929, 0.3267, 0.6428, -0.6929, 0.3267, 0.6428, -0.6929, 0.3267, 0.6428, -0.6929, 0.7049, 0.6166, -0.3506, 0.7049, 0.6166, -0.3506, 0.7049, 0.6166, -0.3506, 0.7049, 0.6166, -0.3506, 0.2984, 0.6025, 0.7402, 0.2984, 0.6025, 0.7402, 0.2984, 0.6025, 0.7402, 0.2984, 0.6025, 0.7402, 0.09336, -0.4099, -0.9073, 0.09336, -0.4099, -0.9073, 0.09336, -0.4099, -0.9073, 0.09336, -0.4099, -0.9073, 0.4025, -0.2083, 0.8914, 0.4025, -0.2083, 0.8914, 0.4025, -0.2083, 0.8914, 0.4025, -0.2083, 0.8914, 0.9514, -0.2535, 0.1749, 0.9514, -0.2535, 0.1749, 0.9514, -0.2535, 0.1749, 0.9514, -0.2535, 0.1749, -0.4714, 0.2092, -0.8567, -0.4714, 0.2092, -0.8567, -0.4714, 0.2092, -0.8567, -0.4714, 0.2092, -0.8567, 0.2947, 0.2903, -0.9104, 0.2947, 0.2903, -0.9104, 0.2947, 0.2903, -0.9104, 0.2947, 0.2903, -0.9104, -0.4232, 0.4569, -0.7824, -0.4232, 0.4569, -0.7824, -0.4232, 0.4569, -0.7824, -0.4232, 0.4569, -0.7824, -0.4033, -0.495, 0.7696, -0.4033, -0.495, 0.7696, -0.4033, -0.495, 0.7696, -0.4033, -0.495, 0.7696, -0.1959, -0.9792, -0.05357, -0.1959, -0.9792, -0.05357, -0.1959, -0.9792, -0.05357, 0.2535, -0.9648, -0.07058, 0.2535, -0.9648, -0.07058, 0.2535, -0.9648, -0.07058, -0.09119, -0.9816, 0.1677, -0.09119, -0.9816, 0.1677, -0.09119, -0.9816, 0.1677, 0.8223, 0.2768, -0.4971, 0.8223, 0.2768, -0.4971, 0.8223, 0.2768, -0.4971, 0.2133, 0.5515, 0.8065, 0.2133, 0.5515, 0.8065, 0.2133, 0.5515, 0.8065, 0.2133, 0.5515, 0.8065, 0.1137, 0.02989, 0.9931, 0.1137, 0.02989, 0.9931, 0.1137, 0.02989, 0.9931, 0.1137, 0.02989, 0.9931, 0.07261, -0.6417, 0.7635, 0.07261, -0.6417, 0.7635, 0.07261, -0.6417, 0.7635, 0.07261, -0.6417, 0.7635, -0.3695, -0.6864, 0.6263, -0.3695, -0.6864, 0.6263, -0.3695, -0.6864, 0.6263, -0.3695, -0.6864, 0.6263, -0.8904, 0.2528, 0.3786, -0.8904, 0.2528, 0.3786, -0.8904, 0.2528, 0.3786, -0.8904, 0.2528, 0.3786, -0.8849, 0.2575, -0.3882, -0.8849, 0.2575, -0.3882, -0.8849, 0.2575, -0.3882, -0.8849, 0.2575, -0.3882, -0.4819, 0.214, 0.8497, -0.4819, 0.214, 0.8497, -0.4819, 0.214, 0.8497, -0.4819, 0.214, 0.8497, 0.8159, 0.447, -0.3668, 0.8159, 0.447, -0.3668, 0.8159, 0.447, -0.3668, -0.7691, 0.5285, 0.3594, -0.7691, 0.5285, 0.3594, -0.7691, 0.5285, 0.3594, -0.7691, 0.5285, 0.3594, -0.3731, 0.5031, 0.7795, -0.3731, 0.5031, 0.7795, -0.3731, 0.5031, 0.7795, -0.3731, 0.5031, 0.7795, -0.326, 0.6151, -0.7179, -0.326, 0.6151, -0.7179, -0.326, 0.6151, -0.7179, -0.326, 0.6151, -0.7179, -0.7335, 0.5936, -0.331, -0.7335, 0.5936, -0.331, -0.7335, 0.5936, -0.331, -0.7335, 0.5936, -0.331, 0.3055, 0.5804, -0.7548, 0.3055, 0.5804, -0.7548, 0.3055, 0.5804, -0.7548, 0.3055, 0.5804, -0.7548, 0.7383, 0.5894, -0.3281, 0.7383, 0.5894, -0.3281, 0.7383, 0.5894, -0.3281, 0.7383, 0.5894, -0.3281, -0.9281, 0.04765, 0.3692, -0.9281, 0.04765, 0.3692, -0.9281, 0.04765, 0.3692, -0.9281, 0.04765, 0.3692, -0.359, 0.04077, 0.9324, -0.359, 0.04077, 0.9324, -0.359, 0.04077, 0.9324, -0.359, 0.04077, 0.9324, -0.9568, 0.06098, -0.2843, -0.9568, 0.06098, -0.2843, -0.9568, 0.06098, -0.2843, -0.9568, 0.06098, -0.2843, -0.3218, 0.06796, -0.9444, -0.3218, 0.06796, -0.9444, -0.3218, 0.06796, -0.9444, -0.3218, 0.06796, -0.9444, 0.323, 0.05231, -0.945, 0.323, 0.05231, -0.945, 0.323, 0.05231, -0.945, 0.323, 0.05231, -0.945, 0.9413, 0.02779, -0.3365, 0.9413, 0.02779, -0.3365, 0.9413, 0.02779, -0.3365, 0.9413, 0.02779, -0.3365, -0.7909, -0.5315, 0.3032, -0.7909, -0.5315, 0.3032, -0.7909, -0.5315, 0.3032, -0.7909, -0.5315, 0.3032, -0.2632, -0.5683, 0.7796, -0.2632, -0.5683, 0.7796, -0.2632, -0.5683, 0.7796, -0.2632, -0.5683, 0.7796, -0.2782, -0.5991, -0.7508, -0.2782, -0.5991, -0.7508, -0.2782, -0.5991, -0.7508, -0.2782, -0.5991, -0.7508, -0.7726, -0.5848, -0.2472, -0.7726, -0.5848, -0.2472, -0.7726, -0.5848, -0.2472, -0.7726, -0.5848, -0.2472, 0.3036, -0.615, -0.7277, 0.3036, -0.615, -0.7277, 0.3036, -0.615, -0.7277, 0.3036, -0.615, -0.7277, 0.7138, -0.6515, -0.257, 0.7138, -0.6515, -0.257, 0.7138, -0.6515, -0.257, 0.7138, -0.6515, -0.257, -0.1068, -0.4674, -0.8776, -0.1068, -0.4674, -0.8776, -0.1068, -0.4674, -0.8776, -0.1068, -0.4674, -0.8776, 0.9406, 0.333, 0.06582, 0.9406, 0.333, 0.06582, 0.9406, 0.333, 0.06582, -0.9553, 0.1086, -0.275, -0.9553, 0.1086, -0.275, -0.9553, 0.1086, -0.275, -0.9553, 0.1086, -0.275, -0.4017, 0.06563, -0.9134, -0.4017, 0.06563, -0.9134, -0.4017, 0.06563, -0.9134, -0.4017, 0.06563, -0.9134, -0.9008, -0.4237, -0.09555, -0.9008, -0.4237, -0.09555, -0.9008, -0.4237, -0.09555, -0.9008, -0.4237, -0.09555, 0.9522, -0.2883, 0.1007, 0.9522, -0.2883, 0.1007, 0.9522, -0.2883, 0.1007, 0.9522, -0.2883, 0.1007, 0.6398, -0.6206, -0.4533, 0.6398, -0.6206, -0.4533, 0.6398, -0.6206, -0.4533, 0.6398, -0.6206, -0.4533, 0.1678, -0.9852, -0.03393, 0.1678, -0.9852, -0.03393, 0.1678, -0.9852, -0.03393, -0.05819, -0.984, 0.1686, -0.05819, -0.984, 0.1686, -0.05819, -0.984, 0.1686, 0.4268, -0.5932, 0.6826, 0.4268, -0.5932, 0.6826, 0.4268, -0.5932, 0.6826, 0.4268, -0.5932, 0.6826, 0.6003, 0.01956, 0.7995, 0.6003, 0.01956, 0.7995, 0.6003, 0.01956, 0.7995, 0.6003, 0.01956, 0.7995, 0.4643, 0.5429, 0.6998, 0.4643, 0.5429, 0.6998, 0.4643, 0.5429, 0.6998, 0.4643, 0.5429, 0.6998, 0.8133, 0.5427, 0.2097, 0.8133, 0.5427, 0.2097, 0.8133, 0.5427, 0.2097, 0.8133, 0.5427, 0.2097, 0.9651, 0.006168, 0.2616, 0.9651, 0.006168, 0.2616, 0.9651, 0.006168, 0.2616, 0.9651, 0.006168, 0.2616, 0.7683, -0.624, 0.1424, 0.7683, -0.624, 0.1424, 0.7683, -0.624, 0.1424, 0.7683, -0.624, 0.1424, 0.3413, 0.377, 0.8611, 0.3413, 0.377, 0.8611, 0.3413, 0.377, 0.8611, 0.8178, 0.5534, 0.1579, 0.8178, 0.5534, 0.1579, 0.8178, 0.5534, 0.1579, 0.3686, 0.5366, 0.7591, 0.3686, 0.5366, 0.7591, 0.3686, 0.5366, 0.7591, 0.3686, 0.5366, 0.7591, 0.2349, 0.2789, 0.9312, 0.2349, 0.2789, 0.9312, 0.2349, 0.2789, 0.9312, -0.3549, -0.4363, -0.8268, -0.3549, -0.4363, -0.8268, -0.3549, -0.4363, -0.8268, -0.3549, -0.4363, -0.8268, 0.2154, -0.2843, 0.9342, 0.2154, -0.2843, 0.9342, 0.2154, -0.2843, 0.9342, 0.2154, -0.2843, 0.9342, 0.2692, 0.2375, 0.9333, 0.2692, 0.2375, 0.9333, 0.2692, 0.2375, 0.9333, 0.2804, 0.2482, 0.9273, 0.2804, 0.2482, 0.9273, 0.2804, 0.2482, 0.9273, 0.2367, 0.2109, 0.9484, 0.2367, 0.2109, 0.9484, 0.2367, 0.2109, 0.9484, 0.2918, 0.3747, 0.88, 0.2918, 0.3747, 0.88, 0.2918, 0.3747, 0.88, 0.9327, 0.3571, 0.05092, 0.9327, 0.3571, 0.05092, 0.9327, 0.3571, 0.05092, 0.934, 0.3536, 0.05083, 0.934, 0.3536, 0.05083, 0.934, 0.3536, 0.05083, 0.8252, 0.2675, -0.4974, 0.8252, 0.2675, -0.4974, 0.8252, 0.2675, -0.4974, 0.8043, 0.1539, -0.5739, 0.8043, 0.1539, -0.5739, 0.8043, 0.1539, -0.5739, 0.3449, 0.4751, -0.8095, 0.3449, 0.4751, -0.8095, 0.3449, 0.4751, -0.8095, 0.05068, -0.9899, 0.1326, 0.05068, -0.9899, 0.1326, 0.05068, -0.9899, 0.1326, 0.1572, -0.9747, -0.1591, 0.1572, -0.9747, -0.1591, 0.1572, -0.9747, -0.1591, -0.07284, -0.9818, -0.1757, -0.07284, -0.9818, -0.1757, -0.07284, -0.9818, -0.1757, -0.09293, -0.9818, 0.1658, -0.09293, -0.9818, 0.1658, -0.09293, -0.9818, 0.1658, -0.02995, 0.9983, 0.04926, -0.02995, 0.9983, 0.04926, -0.02995, 0.9983, 0.04926, -0.02995, 0.9983, 0.04926, 0.8748, 0.4845, 0.008423, 0.8748, 0.4845, 0.008423, 0.8748, 0.4845, 0.008423, 0.8748, 0.4845, 0.008423, 0.4157, 0.5754, -0.7044, 0.4157, 0.5754, -0.7044, 0.4157, 0.5754, -0.7044, 0.4157, 0.5754, -0.7044, -0.8117, 0.5814, -0.05595, -0.8117, 0.5814, -0.05595, -0.8117, 0.5814, -0.05595, -0.8117, 0.5814, -0.05595, -0.6692, 0.5719, 0.4744, -0.6692, 0.5719, 0.4744, -0.6692, 0.5719, 0.4744, -0.6692, 0.5719, 0.4744, 0.3405, 0.483, 0.8067, 0.3405, 0.483, 0.8067, 0.3405, 0.483, 0.8067, 0.3405, 0.483, 0.8067, -0.1454, 0.5956, -0.79, -0.1454, 0.5956, -0.79, -0.1454, 0.5956, -0.79, -0.1454, 0.5956, -0.79, 0.851, 0.4706, 0.2329, 0.851, 0.4706, 0.2329, 0.851, 0.4706, 0.2329, 0.851, 0.4706, 0.2329, -0.05565, 0.5056, 0.861, -0.05565, 0.5056, 0.861, -0.05565, 0.5056, 0.861, -0.05565, 0.5056, 0.861, -0.2612, -0.6853, -0.6798, -0.2612, -0.6853, -0.6798, -0.2612, -0.6853, -0.6798, -0.2612, -0.6853, -0.6798, -0.3287, -0.7624, 0.5574, -0.3287, -0.7624, 0.5574, -0.3287, -0.7624, 0.5574, -0.3287, -0.7624, 0.5574, 0.5957, -0.8032, 0.006096, 0.5957, -0.8032, 0.006096, 0.5957, -0.8032, 0.006096, 0.5957, -0.8032, 0.006096, 0.1128, -0.7993, 0.5902, 0.1128, -0.7993, 0.5902, 0.1128, -0.7993, 0.5902, 0.1128, -0.7993, 0.5902, -0.1256, -0.5336, -0.8364, -0.1256, -0.5336, -0.8364, -0.1256, -0.5336, -0.8364, -0.1256, -0.5336, -0.8364, -0.7345, -0.6543, -0.1802, -0.7345, -0.6543, -0.1802, -0.7345, -0.6543, -0.1802, -0.7345, -0.6543, -0.1802, 0.5997, -0.6784, -0.4244, 0.5997, -0.6784, -0.4244, 0.5997, -0.6784, -0.4244, 0.5997, -0.6784, -0.4244, -0.8601, -0.4921, -0.1345, -0.8601, -0.4921, -0.1345, -0.8601, -0.4921, -0.1345, -0.8601, -0.4921, -0.1345, 0.1085, 0.9909, 0.07989, 0.1084, 0.9909, 0.08002, 0.1085, 0.9909, 0.0799, 0.1084, 0.9909, 0.08002, 0.1083, 0.9909, 0.07984, 0.1083, 0.9909, 0.07988, 0.1083, 0.9909, 0.07987, 0.1084, 0.9909, 0.07985, 0.1084, 0.9909, 0.08008, 0.1084, 0.9909, 0.08005, 0.1084, 0.9909, 0.08007, 0.1084, 0.9909, 0.08005, 0.1083, 0.9909, 0.08026, 0.1083, 0.9909, 0.08027, 0.1083, 0.9909, 0.08026, 0.1083, 0.9909, 0.0803])] * 3)])

# ---- objects
ob_saco_de_dinheiro = bpy.data.objects.new('saco de dinheiro', me_saco_de_dinheiro)
ob_saco_de_dinheiro_001 = bpy.data.objects.new('saco de dinheiro.001', me_saco_de_dinheiro_001)

# ---- transforms, parenting, visibility, modifiers, constraints
ob_saco_de_dinheiro.location = (-0.559, -0.01076, 1.311e-05)
ob_saco_de_dinheiro.rotation_euler = (1.571, -0.0, 5.4)
ob_saco_de_dinheiro.scale = (0.1878, 0.1878, 0.1878)
ob_saco_de_dinheiro.color = (0.8, 0.8, 0.8, 1.0)
ob_saco_de_dinheiro_001.location = (-0.2039, -0.01076, 1.311e-05)
ob_saco_de_dinheiro_001.rotation_euler = (1.571, -0.0, 5.4)
ob_saco_de_dinheiro_001.scale = (0.1878, 0.1878, 0.1878)
ob_saco_de_dinheiro_001.color = (0.8, 0.8, 0.8, 1.0)

# ---- collection membership
col_collection.objects.link(ob_saco_de_dinheiro)
col_collection.objects.link(ob_saco_de_dinheiro_001)

# ---- scene / render settings (as saved in the file)
scene.frame_start = 1; scene.frame_end = 250; scene.frame_set(1)
scene.render.engine = 'BLENDER_EEVEE_NEXT'
bpy.context.view_layer.update()

# ---- added for rendering (the .blend has no active camera and no usable light): camera, sun
cam_auto = bpy.data.cameras.new('AutoCamera')
cam_auto.lens = 50.0
cam_auto.sensor_width = 36.0
cam_auto.clip_end = 1000.0
ob_auto_camera = bpy.data.objects.new('AutoCamera', cam_auto)
scene.collection.objects.link(ob_auto_camera)
ob_auto_camera.location = (0.504037, -1.05039, 0.898207)
ob_auto_camera.rotation_euler = (1.09748, -7.21219e-08, 0.694738)
scene.camera = ob_auto_camera
light_auto_sun = bpy.data.lights.new('AutoSun', 'SUN')
light_auto_sun.energy = 3.0
light_auto_sun.angle = 0.0523599
ob_auto_sun = bpy.data.objects.new('AutoSun', light_auto_sun)
scene.collection.objects.link(ob_auto_sun)
ob_auto_sun.rotation_euler = (0.872665, 0.174533, 0.523599)
bpy.context.view_layer.update()

